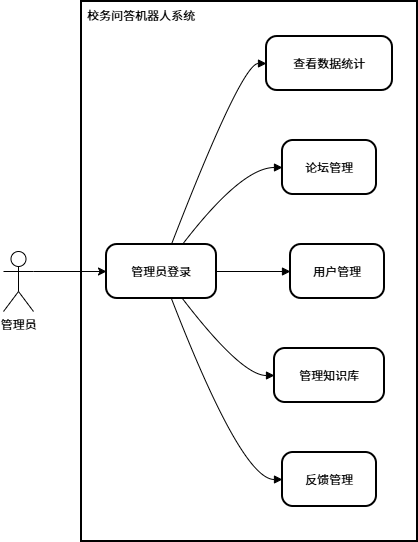

The diagram above was exported from draw.io. Its source (the exported page's mxGraphModel, read from the mxfile embedded in the PNG):
<mxGraphModel dx="1102" dy="755" grid="1" gridSize="10" guides="1" tooltips="1" connect="1" arrows="1" fold="1" page="1" pageScale="1" pageWidth="827" pageHeight="1169" math="0" shadow="0">
  <root>
    <mxCell id="0" />
    <mxCell id="1" parent="0" />
    <mxCell id="vSsXcAT-Z4Uw2XlBmq5c-1" value="" style="whiteSpace=wrap;strokeWidth=2;" parent="1" vertex="1">
      <mxGeometry x="178" y="20" width="336" height="540" as="geometry" />
    </mxCell>
    <mxCell id="vSsXcAT-Z4Uw2XlBmq5c-3" value="管理员登录" style="rounded=1;arcSize=20;strokeWidth=2" parent="1" vertex="1">
      <mxGeometry x="203" y="263" width="110" height="54" as="geometry" />
    </mxCell>
    <mxCell id="vSsXcAT-Z4Uw2XlBmq5c-4" value="查看数据统计" style="rounded=1;arcSize=20;strokeWidth=2" parent="1" vertex="1">
      <mxGeometry x="363" y="55" width="126" height="54" as="geometry" />
    </mxCell>
    <mxCell id="vSsXcAT-Z4Uw2XlBmq5c-5" value="论坛管理" style="rounded=1;arcSize=20;strokeWidth=2" parent="1" vertex="1">
      <mxGeometry x="379" y="159" width="94" height="54" as="geometry" />
    </mxCell>
    <mxCell id="vSsXcAT-Z4Uw2XlBmq5c-6" value="用户管理" style="rounded=1;arcSize=20;strokeWidth=2" parent="1" vertex="1">
      <mxGeometry x="387" y="263" width="94" height="54" as="geometry" />
    </mxCell>
    <mxCell id="vSsXcAT-Z4Uw2XlBmq5c-7" value="管理知识库" style="rounded=1;arcSize=20;strokeWidth=2" parent="1" vertex="1">
      <mxGeometry x="371" y="367" width="110" height="54" as="geometry" />
    </mxCell>
    <mxCell id="vSsXcAT-Z4Uw2XlBmq5c-8" value="反馈管理" style="rounded=1;arcSize=20;strokeWidth=2" parent="1" vertex="1">
      <mxGeometry x="379" y="471" width="94" height="54" as="geometry" />
    </mxCell>
    <mxCell id="vSsXcAT-Z4Uw2XlBmq5c-10" value="" style="curved=1;startArrow=none;endArrow=block;exitX=0.59;exitY=0;entryX=0;entryY=0.5;rounded=0;" parent="1" source="vSsXcAT-Z4Uw2XlBmq5c-3" target="vSsXcAT-Z4Uw2XlBmq5c-4" edge="1">
      <mxGeometry relative="1" as="geometry">
        <Array as="points">
          <mxPoint x="338" y="82" />
        </Array>
      </mxGeometry>
    </mxCell>
    <mxCell id="vSsXcAT-Z4Uw2XlBmq5c-11" value="" style="curved=1;startArrow=none;endArrow=block;exitX=0.69;exitY=0;entryX=0;entryY=0.5;rounded=0;" parent="1" source="vSsXcAT-Z4Uw2XlBmq5c-3" target="vSsXcAT-Z4Uw2XlBmq5c-5" edge="1">
      <mxGeometry relative="1" as="geometry">
        <Array as="points">
          <mxPoint x="338" y="186" />
        </Array>
      </mxGeometry>
    </mxCell>
    <mxCell id="vSsXcAT-Z4Uw2XlBmq5c-12" value="" style="curved=1;startArrow=none;endArrow=block;exitX=1;exitY=0.5;entryX=0;entryY=0.5;rounded=0;" parent="1" source="vSsXcAT-Z4Uw2XlBmq5c-3" target="vSsXcAT-Z4Uw2XlBmq5c-6" edge="1">
      <mxGeometry relative="1" as="geometry">
        <Array as="points" />
      </mxGeometry>
    </mxCell>
    <mxCell id="vSsXcAT-Z4Uw2XlBmq5c-13" value="" style="curved=1;startArrow=none;endArrow=block;exitX=0.69;exitY=1;entryX=0;entryY=0.5;rounded=0;" parent="1" source="vSsXcAT-Z4Uw2XlBmq5c-3" target="vSsXcAT-Z4Uw2XlBmq5c-7" edge="1">
      <mxGeometry relative="1" as="geometry">
        <Array as="points">
          <mxPoint x="338" y="394" />
        </Array>
      </mxGeometry>
    </mxCell>
    <mxCell id="vSsXcAT-Z4Uw2XlBmq5c-14" value="" style="curved=1;startArrow=none;endArrow=block;exitX=0.59;exitY=1;entryX=0;entryY=0.5;rounded=0;" parent="1" source="vSsXcAT-Z4Uw2XlBmq5c-3" target="vSsXcAT-Z4Uw2XlBmq5c-8" edge="1">
      <mxGeometry relative="1" as="geometry">
        <Array as="points">
          <mxPoint x="338" y="498" />
        </Array>
      </mxGeometry>
    </mxCell>
    <mxCell id="vSsXcAT-Z4Uw2XlBmq5c-16" style="edgeStyle=orthogonalEdgeStyle;rounded=0;orthogonalLoop=1;jettySize=auto;html=1;exitX=1;exitY=0.3333333333333333;exitDx=0;exitDy=0;exitPerimeter=0;entryX=0;entryY=0.5;entryDx=0;entryDy=0;" parent="1" source="vSsXcAT-Z4Uw2XlBmq5c-15" target="vSsXcAT-Z4Uw2XlBmq5c-3" edge="1">
      <mxGeometry relative="1" as="geometry" />
    </mxCell>
    <mxCell id="vSsXcAT-Z4Uw2XlBmq5c-15" value="管理员" style="shape=umlActor;verticalLabelPosition=bottom;verticalAlign=top;html=1;outlineConnect=0;" parent="1" vertex="1">
      <mxGeometry x="100" y="270" width="30" height="60" as="geometry" />
    </mxCell>
    <mxCell id="vSsXcAT-Z4Uw2XlBmq5c-17" value="校务问答机器人系统" style="text;html=1;whiteSpace=wrap;strokeColor=none;fillColor=none;align=center;verticalAlign=middle;rounded=0;" parent="1" vertex="1">
      <mxGeometry x="178" y="20" width="120" height="30" as="geometry" />
    </mxCell>
  </root>
</mxGraphModel>